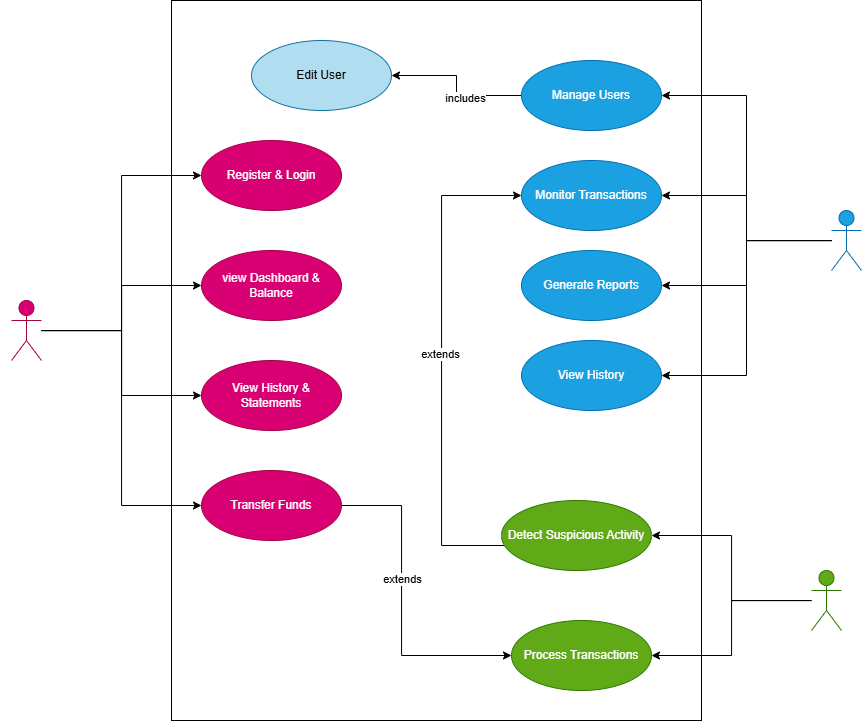

The diagram above was exported from draw.io. Its source (the exported page's mxGraphModel, read from the mxfile embedded in the PNG):
<mxGraphModel dx="1389" dy="835" grid="1" gridSize="10" guides="1" tooltips="1" connect="1" arrows="1" fold="1" page="1" pageScale="1" pageWidth="1100" pageHeight="850" math="0" shadow="0">
  <root>
    <mxCell id="0" />
    <mxCell id="1" parent="0" />
    <mxCell id="bGfDcfwsFplj2CDUqH82-1" value="" style="rounded=0;whiteSpace=wrap;html=1;" vertex="1" parent="1">
      <mxGeometry x="320" y="50" width="530" height="720" as="geometry" />
    </mxCell>
    <mxCell id="bGfDcfwsFplj2CDUqH82-34" style="edgeStyle=orthogonalEdgeStyle;rounded=0;orthogonalLoop=1;jettySize=auto;html=1;entryX=1;entryY=0.5;entryDx=0;entryDy=0;" edge="1" parent="1" source="bGfDcfwsFplj2CDUqH82-2" target="bGfDcfwsFplj2CDUqH82-16">
      <mxGeometry relative="1" as="geometry" />
    </mxCell>
    <mxCell id="bGfDcfwsFplj2CDUqH82-40" style="edgeStyle=orthogonalEdgeStyle;rounded=0;orthogonalLoop=1;jettySize=auto;html=1;entryX=1;entryY=0.5;entryDx=0;entryDy=0;" edge="1" parent="1" source="bGfDcfwsFplj2CDUqH82-2" target="bGfDcfwsFplj2CDUqH82-15">
      <mxGeometry relative="1" as="geometry" />
    </mxCell>
    <mxCell id="bGfDcfwsFplj2CDUqH82-2" value="System" style="shape=umlActor;verticalLabelPosition=bottom;verticalAlign=top;html=1;outlineConnect=0;fillColor=#60a917;fontColor=#ffffff;strokeColor=#2D7600;" vertex="1" parent="1">
      <mxGeometry x="960" y="620" width="30" height="60" as="geometry" />
    </mxCell>
    <mxCell id="bGfDcfwsFplj2CDUqH82-30" style="edgeStyle=orthogonalEdgeStyle;rounded=0;orthogonalLoop=1;jettySize=auto;html=1;entryX=1;entryY=0.5;entryDx=0;entryDy=0;" edge="1" parent="1" source="bGfDcfwsFplj2CDUqH82-3" target="bGfDcfwsFplj2CDUqH82-14">
      <mxGeometry relative="1" as="geometry" />
    </mxCell>
    <mxCell id="bGfDcfwsFplj2CDUqH82-31" style="edgeStyle=orthogonalEdgeStyle;rounded=0;orthogonalLoop=1;jettySize=auto;html=1;entryX=1;entryY=0.5;entryDx=0;entryDy=0;" edge="1" parent="1" source="bGfDcfwsFplj2CDUqH82-3" target="bGfDcfwsFplj2CDUqH82-13">
      <mxGeometry relative="1" as="geometry" />
    </mxCell>
    <mxCell id="bGfDcfwsFplj2CDUqH82-32" style="edgeStyle=orthogonalEdgeStyle;rounded=0;orthogonalLoop=1;jettySize=auto;html=1;entryX=1;entryY=0.5;entryDx=0;entryDy=0;" edge="1" parent="1" source="bGfDcfwsFplj2CDUqH82-3" target="bGfDcfwsFplj2CDUqH82-10">
      <mxGeometry relative="1" as="geometry" />
    </mxCell>
    <mxCell id="bGfDcfwsFplj2CDUqH82-33" style="edgeStyle=orthogonalEdgeStyle;rounded=0;orthogonalLoop=1;jettySize=auto;html=1;entryX=1;entryY=0.5;entryDx=0;entryDy=0;" edge="1" parent="1" source="bGfDcfwsFplj2CDUqH82-3" target="bGfDcfwsFplj2CDUqH82-8">
      <mxGeometry relative="1" as="geometry" />
    </mxCell>
    <mxCell id="bGfDcfwsFplj2CDUqH82-3" value="Admin" style="shape=umlActor;verticalLabelPosition=bottom;verticalAlign=top;html=1;outlineConnect=0;fillColor=#1ba1e2;fontColor=#ffffff;strokeColor=#006EAF;" vertex="1" parent="1">
      <mxGeometry x="980" y="260" width="30" height="60" as="geometry" />
    </mxCell>
    <mxCell id="bGfDcfwsFplj2CDUqH82-23" style="edgeStyle=orthogonalEdgeStyle;rounded=0;orthogonalLoop=1;jettySize=auto;html=1;entryX=0;entryY=0.5;entryDx=0;entryDy=0;" edge="1" parent="1" source="bGfDcfwsFplj2CDUqH82-4" target="bGfDcfwsFplj2CDUqH82-12">
      <mxGeometry relative="1" as="geometry" />
    </mxCell>
    <mxCell id="bGfDcfwsFplj2CDUqH82-24" style="edgeStyle=orthogonalEdgeStyle;rounded=0;orthogonalLoop=1;jettySize=auto;html=1;entryX=0;entryY=0.5;entryDx=0;entryDy=0;" edge="1" parent="1" source="bGfDcfwsFplj2CDUqH82-4" target="bGfDcfwsFplj2CDUqH82-11">
      <mxGeometry relative="1" as="geometry" />
    </mxCell>
    <mxCell id="bGfDcfwsFplj2CDUqH82-26" style="edgeStyle=orthogonalEdgeStyle;rounded=0;orthogonalLoop=1;jettySize=auto;html=1;entryX=0;entryY=0.5;entryDx=0;entryDy=0;" edge="1" parent="1" source="bGfDcfwsFplj2CDUqH82-4" target="bGfDcfwsFplj2CDUqH82-5">
      <mxGeometry relative="1" as="geometry" />
    </mxCell>
    <mxCell id="bGfDcfwsFplj2CDUqH82-27" style="edgeStyle=orthogonalEdgeStyle;rounded=0;orthogonalLoop=1;jettySize=auto;html=1;entryX=0;entryY=0.5;entryDx=0;entryDy=0;" edge="1" parent="1" source="bGfDcfwsFplj2CDUqH82-4" target="bGfDcfwsFplj2CDUqH82-9">
      <mxGeometry relative="1" as="geometry" />
    </mxCell>
    <mxCell id="bGfDcfwsFplj2CDUqH82-4" value="Customer" style="shape=umlActor;verticalLabelPosition=bottom;verticalAlign=top;html=1;outlineConnect=0;fillColor=#d80073;fontColor=#ffffff;strokeColor=#A50040;" vertex="1" parent="1">
      <mxGeometry x="160" y="350" width="30" height="60" as="geometry" />
    </mxCell>
    <mxCell id="bGfDcfwsFplj2CDUqH82-5" value="View History &amp;amp; Statements" style="ellipse;whiteSpace=wrap;html=1;fillColor=#d80073;fontColor=#ffffff;strokeColor=#A50040;" vertex="1" parent="1">
      <mxGeometry x="350" y="410" width="140" height="70" as="geometry" />
    </mxCell>
    <mxCell id="bGfDcfwsFplj2CDUqH82-8" value="View History" style="ellipse;whiteSpace=wrap;html=1;fillColor=#1ba1e2;fontColor=#ffffff;strokeColor=#006EAF;" vertex="1" parent="1">
      <mxGeometry x="670" y="390" width="140" height="70" as="geometry" />
    </mxCell>
    <mxCell id="bGfDcfwsFplj2CDUqH82-42" style="edgeStyle=orthogonalEdgeStyle;rounded=0;orthogonalLoop=1;jettySize=auto;html=1;entryX=0;entryY=0.5;entryDx=0;entryDy=0;" edge="1" parent="1" source="bGfDcfwsFplj2CDUqH82-9" target="bGfDcfwsFplj2CDUqH82-16">
      <mxGeometry relative="1" as="geometry">
        <Array as="points">
          <mxPoint x="550" y="555" />
          <mxPoint x="550" y="705" />
        </Array>
      </mxGeometry>
    </mxCell>
    <mxCell id="bGfDcfwsFplj2CDUqH82-43" value="extends" style="edgeLabel;html=1;align=center;verticalAlign=middle;resizable=0;points=[];" vertex="1" connectable="0" parent="bGfDcfwsFplj2CDUqH82-42">
      <mxGeometry x="-0.1679" relative="1" as="geometry">
        <mxPoint as="offset" />
      </mxGeometry>
    </mxCell>
    <mxCell id="bGfDcfwsFplj2CDUqH82-9" value="Transfer Funds" style="ellipse;whiteSpace=wrap;html=1;fillColor=#d80073;fontColor=#ffffff;strokeColor=#A50040;" vertex="1" parent="1">
      <mxGeometry x="350" y="520" width="140" height="70" as="geometry" />
    </mxCell>
    <mxCell id="bGfDcfwsFplj2CDUqH82-10" value="Generate Reports" style="ellipse;whiteSpace=wrap;html=1;fillColor=#1ba1e2;fontColor=#ffffff;strokeColor=#006EAF;" vertex="1" parent="1">
      <mxGeometry x="670" y="300" width="140" height="70" as="geometry" />
    </mxCell>
    <mxCell id="bGfDcfwsFplj2CDUqH82-11" value="view Dashboard &amp;amp; Balance" style="ellipse;whiteSpace=wrap;html=1;fillColor=#d80073;fontColor=#ffffff;strokeColor=#A50040;" vertex="1" parent="1">
      <mxGeometry x="350" y="300" width="140" height="70" as="geometry" />
    </mxCell>
    <mxCell id="bGfDcfwsFplj2CDUqH82-12" value="Register &amp;amp; Login" style="ellipse;whiteSpace=wrap;html=1;fillColor=#d80073;fontColor=#ffffff;strokeColor=#A50040;" vertex="1" parent="1">
      <mxGeometry x="350" y="190" width="140" height="70" as="geometry" />
    </mxCell>
    <mxCell id="bGfDcfwsFplj2CDUqH82-13" value="Monitor Transactions" style="ellipse;whiteSpace=wrap;html=1;fillColor=#1ba1e2;fontColor=#ffffff;strokeColor=#006EAF;" vertex="1" parent="1">
      <mxGeometry x="670" y="210" width="140" height="70" as="geometry" />
    </mxCell>
    <mxCell id="bGfDcfwsFplj2CDUqH82-46" style="edgeStyle=orthogonalEdgeStyle;rounded=0;orthogonalLoop=1;jettySize=auto;html=1;entryX=1;entryY=0.5;entryDx=0;entryDy=0;" edge="1" parent="1" source="bGfDcfwsFplj2CDUqH82-14" target="bGfDcfwsFplj2CDUqH82-45">
      <mxGeometry relative="1" as="geometry" />
    </mxCell>
    <mxCell id="bGfDcfwsFplj2CDUqH82-47" value="includes" style="edgeLabel;html=1;align=center;verticalAlign=middle;resizable=0;points=[];" vertex="1" connectable="0" parent="bGfDcfwsFplj2CDUqH82-46">
      <mxGeometry x="-0.2453" y="2" relative="1" as="geometry">
        <mxPoint x="-1" as="offset" />
      </mxGeometry>
    </mxCell>
    <mxCell id="bGfDcfwsFplj2CDUqH82-14" value="Manage Users" style="ellipse;whiteSpace=wrap;html=1;fillColor=#1ba1e2;fontColor=#ffffff;strokeColor=#006EAF;" vertex="1" parent="1">
      <mxGeometry x="670" y="110" width="140" height="70" as="geometry" />
    </mxCell>
    <mxCell id="bGfDcfwsFplj2CDUqH82-41" style="edgeStyle=orthogonalEdgeStyle;rounded=0;orthogonalLoop=1;jettySize=auto;html=1;entryX=0;entryY=0.5;entryDx=0;entryDy=0;" edge="1" parent="1" source="bGfDcfwsFplj2CDUqH82-15" target="bGfDcfwsFplj2CDUqH82-13">
      <mxGeometry relative="1" as="geometry">
        <Array as="points">
          <mxPoint x="590" y="595" />
          <mxPoint x="590" y="245" />
        </Array>
      </mxGeometry>
    </mxCell>
    <mxCell id="bGfDcfwsFplj2CDUqH82-44" value="extends" style="edgeLabel;html=1;align=center;verticalAlign=middle;resizable=0;points=[];" vertex="1" connectable="0" parent="bGfDcfwsFplj2CDUqH82-41">
      <mxGeometry x="0.0335" y="2" relative="1" as="geometry">
        <mxPoint as="offset" />
      </mxGeometry>
    </mxCell>
    <mxCell id="bGfDcfwsFplj2CDUqH82-15" value="Detect Suspicious Activity" style="ellipse;whiteSpace=wrap;html=1;fillColor=#60a917;fontColor=#ffffff;strokeColor=#2D7600;" vertex="1" parent="1">
      <mxGeometry x="650" y="550" width="150" height="70" as="geometry" />
    </mxCell>
    <mxCell id="bGfDcfwsFplj2CDUqH82-16" value="Process Transactions" style="ellipse;whiteSpace=wrap;html=1;fillColor=#60a917;fontColor=#ffffff;strokeColor=#2D7600;" vertex="1" parent="1">
      <mxGeometry x="660" y="670" width="140" height="70" as="geometry" />
    </mxCell>
    <mxCell id="bGfDcfwsFplj2CDUqH82-28" style="edgeStyle=orthogonalEdgeStyle;rounded=0;orthogonalLoop=1;jettySize=auto;html=1;exitX=0.5;exitY=1;exitDx=0;exitDy=0;" edge="1" parent="1" source="bGfDcfwsFplj2CDUqH82-8" target="bGfDcfwsFplj2CDUqH82-8">
      <mxGeometry relative="1" as="geometry" />
    </mxCell>
    <mxCell id="bGfDcfwsFplj2CDUqH82-45" value="Edit User" style="ellipse;whiteSpace=wrap;html=1;fillColor=#b1ddf0;strokeColor=#10739e;" vertex="1" parent="1">
      <mxGeometry x="400" y="90" width="140" height="70" as="geometry" />
    </mxCell>
  </root>
</mxGraphModel>